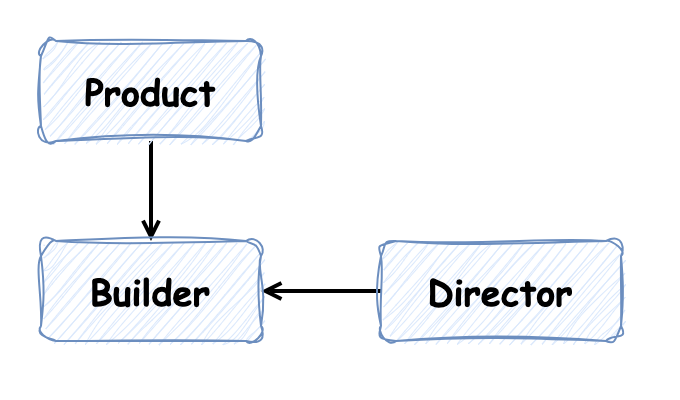

The diagram above was exported from draw.io. Its source (the exported page's mxGraphModel, read from the mxfile embedded in the PNG):
<mxGraphModel dx="1434" dy="854" grid="1" gridSize="10" guides="1" tooltips="1" connect="1" arrows="1" fold="1" page="1" pageScale="1" pageWidth="1169" pageHeight="827" math="0" shadow="0">
  <root>
    <mxCell id="0" />
    <mxCell id="1" parent="0" />
    <mxCell id="QMpCWD58A60dGvQdcby_-6" value="" style="rounded=0;whiteSpace=wrap;html=1;strokeColor=none;fontFamily=Helvetica;fontSize=11;fontColor=default;labelBackgroundColor=default;" vertex="1" parent="1">
      <mxGeometry x="90" y="60" width="340" height="200" as="geometry" />
    </mxCell>
    <mxCell id="QMpCWD58A60dGvQdcby_-5" style="edgeStyle=orthogonalEdgeStyle;shape=connector;rounded=0;orthogonalLoop=1;jettySize=auto;html=1;entryX=1;entryY=0.5;entryDx=0;entryDy=0;strokeColor=default;strokeWidth=2;align=center;verticalAlign=middle;fontFamily=Helvetica;fontSize=11;fontColor=default;labelBackgroundColor=default;endArrow=open;endFill=0;" edge="1" parent="1" source="qWGPs8q295L0_WPWid-a-4" target="QMpCWD58A60dGvQdcby_-3">
      <mxGeometry relative="1" as="geometry" />
    </mxCell>
    <mxCell id="qWGPs8q295L0_WPWid-a-4" value="&lt;font face=&quot;Comic Sans MS&quot;&gt;&lt;span style=&quot;font-size: 18px;&quot;&gt;&lt;b&gt;Director&lt;/b&gt;&lt;/span&gt;&lt;/font&gt;" style="rounded=1;whiteSpace=wrap;html=1;fillColor=#dae8fc;strokeColor=#6c8ebf;sketch=1;curveFitting=1;jiggle=2;" parent="1" vertex="1">
      <mxGeometry x="280" y="180" width="120" height="50" as="geometry" />
    </mxCell>
    <mxCell id="QMpCWD58A60dGvQdcby_-4" style="edgeStyle=orthogonalEdgeStyle;shape=connector;rounded=0;orthogonalLoop=1;jettySize=auto;html=1;exitX=0.5;exitY=1;exitDx=0;exitDy=0;strokeColor=default;strokeWidth=2;align=center;verticalAlign=middle;fontFamily=Helvetica;fontSize=11;fontColor=default;labelBackgroundColor=default;endArrow=open;endFill=0;" edge="1" parent="1" source="QMpCWD58A60dGvQdcby_-2" target="QMpCWD58A60dGvQdcby_-3">
      <mxGeometry relative="1" as="geometry" />
    </mxCell>
    <mxCell id="QMpCWD58A60dGvQdcby_-2" value="&lt;font face=&quot;Comic Sans MS&quot;&gt;&lt;span style=&quot;font-size: 18px;&quot;&gt;&lt;b&gt;Product&lt;/b&gt;&lt;/span&gt;&lt;/font&gt;" style="rounded=1;whiteSpace=wrap;html=1;fillColor=#dae8fc;strokeColor=#6c8ebf;sketch=1;curveFitting=1;jiggle=2;" vertex="1" parent="1">
      <mxGeometry x="110" y="80" width="110" height="50" as="geometry" />
    </mxCell>
    <mxCell id="QMpCWD58A60dGvQdcby_-3" value="&lt;font face=&quot;Comic Sans MS&quot;&gt;&lt;span style=&quot;font-size: 18px;&quot;&gt;&lt;b&gt;Builder&lt;/b&gt;&lt;/span&gt;&lt;/font&gt;" style="rounded=1;whiteSpace=wrap;html=1;fillColor=#dae8fc;strokeColor=#6c8ebf;sketch=1;curveFitting=1;jiggle=2;" vertex="1" parent="1">
      <mxGeometry x="110" y="180" width="110" height="50" as="geometry" />
    </mxCell>
  </root>
</mxGraphModel>